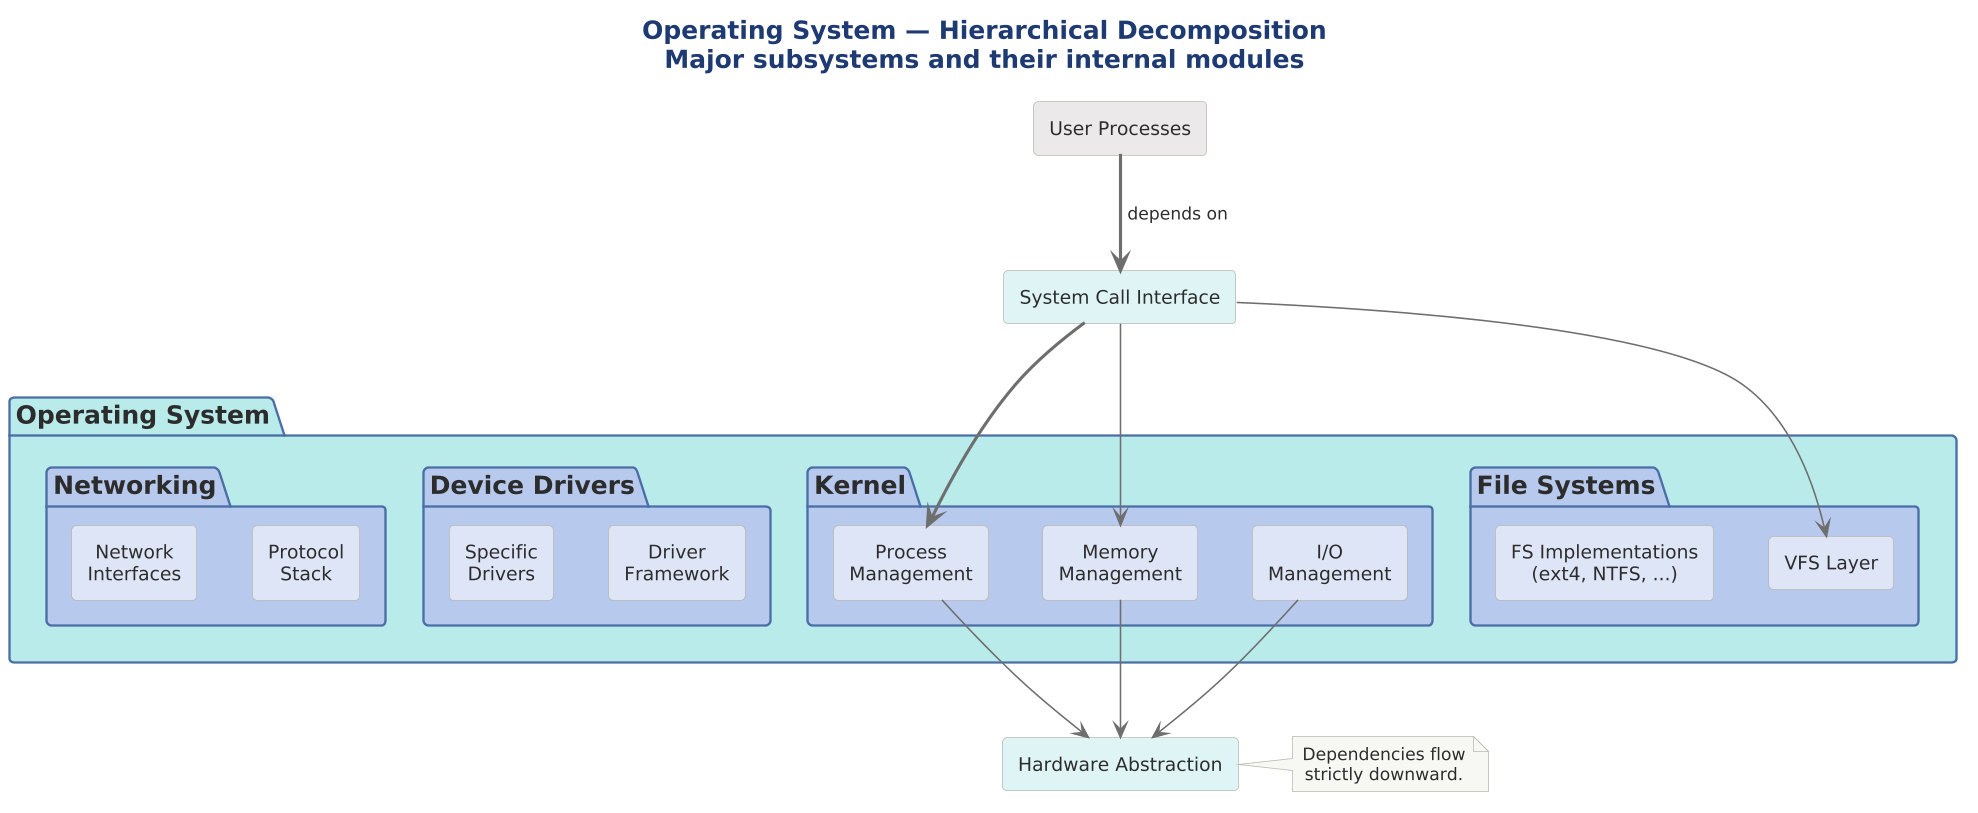

The diagram above was rendered by PlantUML. Its source (embedded in the PNG):
@startuml

scale 1.5625




title <b>Operating System — Hierarchical Decomposition</b>\nMajor subsystems and their internal modules

!include ../../../../../../tooling/styles/plantuml/structural/package-diagram-style.iuml

package "Operating System" $deep_dynamic {

  package "Kernel" $deep_primary {
    rectangle "Process\nManagement" as PM $fill_primary
    rectangle "Memory\nManagement" as MM $fill_primary
    rectangle "I/O\nManagement" as IO $fill_primary
  }

  package "File Systems" $deep_primary {
    rectangle "VFS Layer" as VFS $fill_primary
    rectangle "FS Implementations\n(ext4, NTFS, ...)" as FSI $fill_primary
  }

  package "Device Drivers" $deep_primary {
    rectangle "Driver\nFramework" as DF $fill_primary
    rectangle "Specific\nDrivers" as SD $fill_primary
  }

  package "Networking" $deep_primary {
    rectangle "Protocol\nStack" as PS $fill_primary
    rectangle "Network\nInterfaces" as NI $fill_primary
  }
}

rectangle "User Processes" as UP $fill_neutral
rectangle "System Call Interface" as SCI $fill_dynamic
rectangle "Hardware Abstraction" as HA $fill_dynamic

UP -[$line_neutral,bold]down-> SCI : " depends on "
SCI -[$line_neutral,bold]down-> PM
SCI -[$line_neutral]down-> MM
SCI -[$line_neutral]down-> VFS
PM -[$line_neutral]down-> HA
MM -[$line_neutral]down-> HA
IO -[$line_neutral]down-> HA

note right of HA
  Dependencies flow
  strictly downward.
end note
@enduml